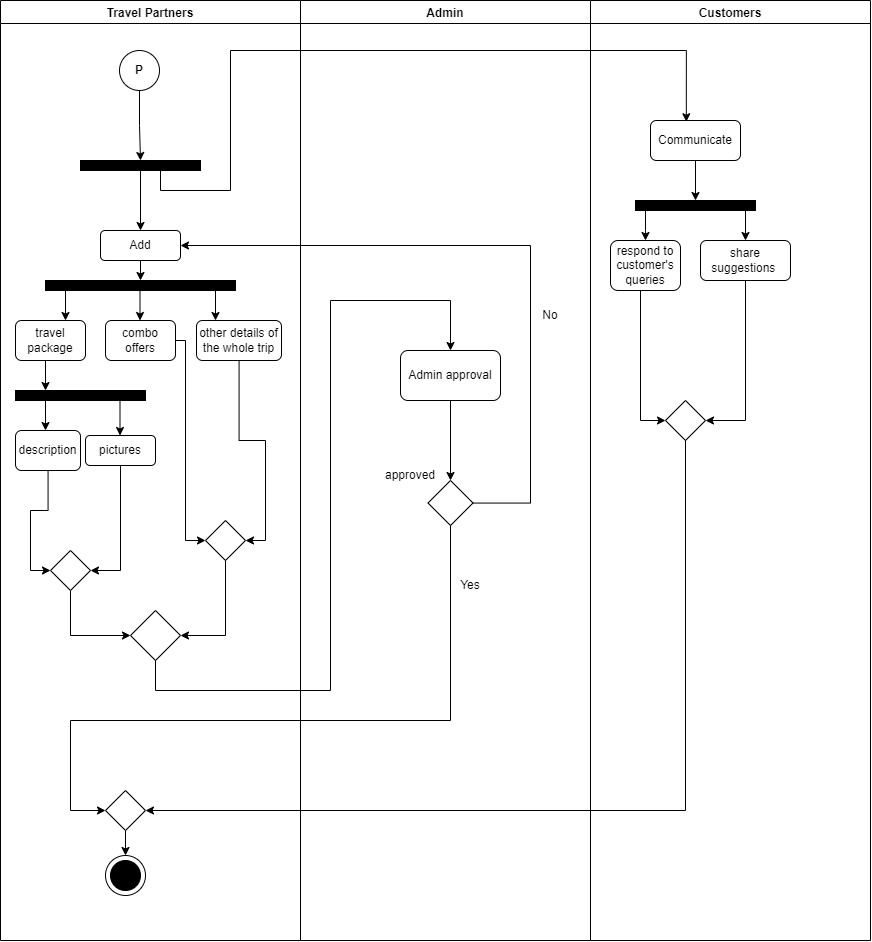

The diagram above was exported from draw.io. Its source (the exported page's mxGraphModel, read from the mxfile embedded in the PNG):
<mxGraphModel dx="1117" dy="724" grid="1" gridSize="10" guides="1" tooltips="1" connect="1" arrows="1" fold="1" page="1" pageScale="1" pageWidth="827" pageHeight="1169" math="0" shadow="0">
  <root>
    <mxCell id="0" />
    <mxCell id="1" parent="0" />
    <mxCell id="7_DEh5jc9XjXKk03PxWR-7" value="Travel Partners" style="swimlane;" parent="1" vertex="1">
      <mxGeometry x="80" y="130" width="300" height="940" as="geometry" />
    </mxCell>
    <mxCell id="08LfLNQs_qXkUGEO4MS3-29" style="edgeStyle=orthogonalEdgeStyle;rounded=0;orthogonalLoop=1;jettySize=auto;html=1;entryX=0.5;entryY=0;entryDx=0;entryDy=0;" edge="1" parent="7_DEh5jc9XjXKk03PxWR-7" source="7_DEh5jc9XjXKk03PxWR-13" target="7_DEh5jc9XjXKk03PxWR-15">
      <mxGeometry relative="1" as="geometry" />
    </mxCell>
    <mxCell id="7_DEh5jc9XjXKk03PxWR-13" value="" style="rounded=0;whiteSpace=wrap;html=1;fillColor=#000000;" parent="7_DEh5jc9XjXKk03PxWR-7" vertex="1">
      <mxGeometry x="80" y="160" width="120" height="10" as="geometry" />
    </mxCell>
    <mxCell id="7_DEh5jc9XjXKk03PxWR-77" value="" style="ellipse;whiteSpace=wrap;html=1;aspect=fixed;fillColor=#000000;" parent="7_DEh5jc9XjXKk03PxWR-7" vertex="1">
      <mxGeometry x="110" y="860" width="30" height="30" as="geometry" />
    </mxCell>
    <mxCell id="7_DEh5jc9XjXKk03PxWR-78" value="" style="ellipse;whiteSpace=wrap;html=1;aspect=fixed;fillColor=none;" parent="7_DEh5jc9XjXKk03PxWR-7" vertex="1">
      <mxGeometry x="105" y="855" width="40" height="40" as="geometry" />
    </mxCell>
    <mxCell id="7_DEh5jc9XjXKk03PxWR-81" value="" style="edgeStyle=orthogonalEdgeStyle;rounded=0;orthogonalLoop=1;jettySize=auto;html=1;strokeColor=default;strokeWidth=1;" parent="7_DEh5jc9XjXKk03PxWR-7" target="7_DEh5jc9XjXKk03PxWR-78" edge="1">
      <mxGeometry relative="1" as="geometry">
        <mxPoint x="125" y="830" as="sourcePoint" />
      </mxGeometry>
    </mxCell>
    <mxCell id="08LfLNQs_qXkUGEO4MS3-21" value="" style="rhombus;whiteSpace=wrap;html=1;" vertex="1" parent="7_DEh5jc9XjXKk03PxWR-7">
      <mxGeometry x="105" y="790" width="40" height="40" as="geometry" />
    </mxCell>
    <mxCell id="08LfLNQs_qXkUGEO4MS3-51" style="edgeStyle=orthogonalEdgeStyle;rounded=0;orthogonalLoop=1;jettySize=auto;html=1;entryX=0.5;entryY=0;entryDx=0;entryDy=0;" edge="1" parent="7_DEh5jc9XjXKk03PxWR-7" source="08LfLNQs_qXkUGEO4MS3-24" target="7_DEh5jc9XjXKk03PxWR-13">
      <mxGeometry relative="1" as="geometry" />
    </mxCell>
    <mxCell id="08LfLNQs_qXkUGEO4MS3-24" value="&lt;b&gt;P&lt;/b&gt;" style="ellipse;whiteSpace=wrap;html=1;aspect=fixed;" vertex="1" parent="7_DEh5jc9XjXKk03PxWR-7">
      <mxGeometry x="119" y="50" width="40" height="40" as="geometry" />
    </mxCell>
    <mxCell id="7_DEh5jc9XjXKk03PxWR-15" value="Add" style="rounded=1;whiteSpace=wrap;html=1;fillColor=none;" parent="7_DEh5jc9XjXKk03PxWR-7" vertex="1">
      <mxGeometry x="100" y="230" width="80" height="30" as="geometry" />
    </mxCell>
    <mxCell id="7_DEh5jc9XjXKk03PxWR-36" value="Add" style="rounded=0;whiteSpace=wrap;html=1;fillColor=#000000;" parent="7_DEh5jc9XjXKk03PxWR-7" vertex="1">
      <mxGeometry x="45" y="280" width="190" height="10" as="geometry" />
    </mxCell>
    <mxCell id="7_DEh5jc9XjXKk03PxWR-44" value="travel package" style="rounded=1;whiteSpace=wrap;html=1;fillColor=none;" parent="7_DEh5jc9XjXKk03PxWR-7" vertex="1">
      <mxGeometry x="15" y="320" width="70" height="40" as="geometry" />
    </mxCell>
    <mxCell id="7_DEh5jc9XjXKk03PxWR-45" value="combo offers" style="rounded=1;whiteSpace=wrap;html=1;fillColor=none;" parent="7_DEh5jc9XjXKk03PxWR-7" vertex="1">
      <mxGeometry x="105" y="320" width="70" height="40" as="geometry" />
    </mxCell>
    <mxCell id="7_DEh5jc9XjXKk03PxWR-37" value="" style="edgeStyle=orthogonalEdgeStyle;rounded=0;orthogonalLoop=1;jettySize=auto;html=1;strokeColor=default;strokeWidth=1;exitX=0.5;exitY=1;exitDx=0;exitDy=0;" parent="7_DEh5jc9XjXKk03PxWR-7" source="7_DEh5jc9XjXKk03PxWR-15" target="7_DEh5jc9XjXKk03PxWR-36" edge="1">
      <mxGeometry relative="1" as="geometry">
        <Array as="points">
          <mxPoint x="140" y="260" />
        </Array>
      </mxGeometry>
    </mxCell>
    <mxCell id="7_DEh5jc9XjXKk03PxWR-46" value="other details of the whole trip" style="rounded=1;whiteSpace=wrap;html=1;fillColor=none;" parent="7_DEh5jc9XjXKk03PxWR-7" vertex="1">
      <mxGeometry x="196" y="320" width="85" height="40" as="geometry" />
    </mxCell>
    <mxCell id="7_DEh5jc9XjXKk03PxWR-53" value="" style="endArrow=classic;html=1;rounded=0;strokeColor=default;strokeWidth=1;" parent="7_DEh5jc9XjXKk03PxWR-7" edge="1">
      <mxGeometry width="50" height="50" relative="1" as="geometry">
        <mxPoint x="65" y="280" as="sourcePoint" />
        <mxPoint x="65" y="320" as="targetPoint" />
      </mxGeometry>
    </mxCell>
    <mxCell id="7_DEh5jc9XjXKk03PxWR-52" value="" style="endArrow=classic;html=1;rounded=0;strokeColor=default;strokeWidth=1;" parent="7_DEh5jc9XjXKk03PxWR-7" edge="1">
      <mxGeometry width="50" height="50" relative="1" as="geometry">
        <mxPoint x="139.5" y="290" as="sourcePoint" />
        <mxPoint x="139.5" y="320" as="targetPoint" />
      </mxGeometry>
    </mxCell>
    <mxCell id="7_DEh5jc9XjXKk03PxWR-55" value="" style="endArrow=classic;html=1;rounded=0;strokeColor=default;strokeWidth=1;" parent="7_DEh5jc9XjXKk03PxWR-7" edge="1">
      <mxGeometry width="50" height="50" relative="1" as="geometry">
        <mxPoint x="215" y="280" as="sourcePoint" />
        <mxPoint x="215" y="320" as="targetPoint" />
      </mxGeometry>
    </mxCell>
    <mxCell id="7_DEh5jc9XjXKk03PxWR-56" value="" style="rounded=0;whiteSpace=wrap;html=1;fillColor=#000000;" parent="7_DEh5jc9XjXKk03PxWR-7" vertex="1">
      <mxGeometry x="15" y="390" width="130" height="10" as="geometry" />
    </mxCell>
    <mxCell id="7_DEh5jc9XjXKk03PxWR-58" value="" style="endArrow=classic;html=1;rounded=0;strokeColor=default;strokeWidth=1;" parent="7_DEh5jc9XjXKk03PxWR-7" edge="1">
      <mxGeometry width="50" height="50" relative="1" as="geometry">
        <mxPoint x="45" y="360" as="sourcePoint" />
        <mxPoint x="45" y="390" as="targetPoint" />
      </mxGeometry>
    </mxCell>
    <mxCell id="7_DEh5jc9XjXKk03PxWR-60" value="description" style="rounded=1;whiteSpace=wrap;html=1;fillColor=none;" parent="7_DEh5jc9XjXKk03PxWR-7" vertex="1">
      <mxGeometry x="15" y="430" width="65" height="40" as="geometry" />
    </mxCell>
    <mxCell id="7_DEh5jc9XjXKk03PxWR-62" value="" style="endArrow=classic;html=1;rounded=0;strokeColor=default;strokeWidth=1;" parent="7_DEh5jc9XjXKk03PxWR-7" edge="1">
      <mxGeometry width="50" height="50" relative="1" as="geometry">
        <mxPoint x="45" y="400" as="sourcePoint" />
        <mxPoint x="45" y="430" as="targetPoint" />
      </mxGeometry>
    </mxCell>
    <mxCell id="7_DEh5jc9XjXKk03PxWR-63" value="" style="endArrow=classic;html=1;rounded=0;strokeColor=default;strokeWidth=1;" parent="7_DEh5jc9XjXKk03PxWR-7" edge="1">
      <mxGeometry width="50" height="50" relative="1" as="geometry">
        <mxPoint x="119.5" y="395" as="sourcePoint" />
        <mxPoint x="119.5" y="435" as="targetPoint" />
      </mxGeometry>
    </mxCell>
    <mxCell id="7_DEh5jc9XjXKk03PxWR-59" value="pictures" style="rounded=1;whiteSpace=wrap;html=1;fillColor=none;" parent="7_DEh5jc9XjXKk03PxWR-7" vertex="1">
      <mxGeometry x="85" y="435" width="70" height="30" as="geometry" />
    </mxCell>
    <mxCell id="7_DEh5jc9XjXKk03PxWR-107" style="edgeStyle=orthogonalEdgeStyle;rounded=0;orthogonalLoop=1;jettySize=auto;html=1;entryX=0;entryY=0.5;entryDx=0;entryDy=0;strokeColor=default;strokeWidth=1;" parent="7_DEh5jc9XjXKk03PxWR-7" source="7_DEh5jc9XjXKk03PxWR-60" target="08LfLNQs_qXkUGEO4MS3-30" edge="1">
      <mxGeometry relative="1" as="geometry">
        <mxPoint x="47" y="499.66999999999985" as="targetPoint" />
      </mxGeometry>
    </mxCell>
    <mxCell id="7_DEh5jc9XjXKk03PxWR-109" style="edgeStyle=orthogonalEdgeStyle;rounded=0;orthogonalLoop=1;jettySize=auto;html=1;entryX=1;entryY=0.5;entryDx=0;entryDy=0;strokeColor=default;strokeWidth=1;" parent="7_DEh5jc9XjXKk03PxWR-7" source="7_DEh5jc9XjXKk03PxWR-59" target="08LfLNQs_qXkUGEO4MS3-30" edge="1">
      <mxGeometry relative="1" as="geometry">
        <mxPoint x="95" y="500" as="targetPoint" />
      </mxGeometry>
    </mxCell>
    <mxCell id="08LfLNQs_qXkUGEO4MS3-33" style="edgeStyle=orthogonalEdgeStyle;rounded=0;orthogonalLoop=1;jettySize=auto;html=1;entryX=1;entryY=0.5;entryDx=0;entryDy=0;" edge="1" parent="7_DEh5jc9XjXKk03PxWR-7" source="08LfLNQs_qXkUGEO4MS3-4" target="08LfLNQs_qXkUGEO4MS3-31">
      <mxGeometry relative="1" as="geometry">
        <Array as="points">
          <mxPoint x="225" y="635" />
        </Array>
      </mxGeometry>
    </mxCell>
    <mxCell id="08LfLNQs_qXkUGEO4MS3-4" value="" style="rhombus;whiteSpace=wrap;html=1;" vertex="1" parent="7_DEh5jc9XjXKk03PxWR-7">
      <mxGeometry x="205" y="520" width="40" height="40" as="geometry" />
    </mxCell>
    <mxCell id="08LfLNQs_qXkUGEO4MS3-6" style="edgeStyle=orthogonalEdgeStyle;rounded=0;orthogonalLoop=1;jettySize=auto;html=1;entryX=1;entryY=0.5;entryDx=0;entryDy=0;" edge="1" parent="7_DEh5jc9XjXKk03PxWR-7" source="7_DEh5jc9XjXKk03PxWR-46" target="08LfLNQs_qXkUGEO4MS3-4">
      <mxGeometry relative="1" as="geometry">
        <mxPoint x="265" y="550" as="targetPoint" />
      </mxGeometry>
    </mxCell>
    <mxCell id="08LfLNQs_qXkUGEO4MS3-5" style="edgeStyle=orthogonalEdgeStyle;rounded=0;orthogonalLoop=1;jettySize=auto;html=1;entryX=0;entryY=0.5;entryDx=0;entryDy=0;" edge="1" parent="7_DEh5jc9XjXKk03PxWR-7" source="7_DEh5jc9XjXKk03PxWR-45" target="08LfLNQs_qXkUGEO4MS3-4">
      <mxGeometry relative="1" as="geometry">
        <Array as="points">
          <mxPoint x="185" y="340" />
          <mxPoint x="185" y="540" />
        </Array>
      </mxGeometry>
    </mxCell>
    <mxCell id="08LfLNQs_qXkUGEO4MS3-32" style="edgeStyle=orthogonalEdgeStyle;rounded=0;orthogonalLoop=1;jettySize=auto;html=1;entryX=0;entryY=0.5;entryDx=0;entryDy=0;" edge="1" parent="7_DEh5jc9XjXKk03PxWR-7" source="08LfLNQs_qXkUGEO4MS3-30" target="08LfLNQs_qXkUGEO4MS3-31">
      <mxGeometry relative="1" as="geometry">
        <Array as="points">
          <mxPoint x="70" y="635" />
        </Array>
      </mxGeometry>
    </mxCell>
    <mxCell id="08LfLNQs_qXkUGEO4MS3-30" value="" style="rhombus;whiteSpace=wrap;html=1;" vertex="1" parent="7_DEh5jc9XjXKk03PxWR-7">
      <mxGeometry x="50" y="550" width="40" height="40" as="geometry" />
    </mxCell>
    <mxCell id="08LfLNQs_qXkUGEO4MS3-31" value="" style="rhombus;whiteSpace=wrap;html=1;" vertex="1" parent="7_DEh5jc9XjXKk03PxWR-7">
      <mxGeometry x="130" y="610" width="50" height="50" as="geometry" />
    </mxCell>
    <mxCell id="7_DEh5jc9XjXKk03PxWR-8" value="Admin" style="swimlane;startSize=23;" parent="1" vertex="1">
      <mxGeometry x="380" y="130" width="290" height="940" as="geometry" />
    </mxCell>
    <mxCell id="08LfLNQs_qXkUGEO4MS3-39" style="edgeStyle=orthogonalEdgeStyle;rounded=0;orthogonalLoop=1;jettySize=auto;html=1;entryX=0.5;entryY=0;entryDx=0;entryDy=0;" edge="1" parent="7_DEh5jc9XjXKk03PxWR-8" source="08LfLNQs_qXkUGEO4MS3-34" target="08LfLNQs_qXkUGEO4MS3-35">
      <mxGeometry relative="1" as="geometry" />
    </mxCell>
    <mxCell id="08LfLNQs_qXkUGEO4MS3-34" value="Admin approval" style="rounded=1;whiteSpace=wrap;html=1;" vertex="1" parent="7_DEh5jc9XjXKk03PxWR-8">
      <mxGeometry x="100" y="350" width="100" height="50" as="geometry" />
    </mxCell>
    <mxCell id="08LfLNQs_qXkUGEO4MS3-35" value="" style="rhombus;whiteSpace=wrap;html=1;" vertex="1" parent="7_DEh5jc9XjXKk03PxWR-8">
      <mxGeometry x="127.5" y="480" width="45" height="45" as="geometry" />
    </mxCell>
    <mxCell id="08LfLNQs_qXkUGEO4MS3-40" value="approved" style="text;html=1;strokeColor=none;fillColor=none;align=center;verticalAlign=middle;whiteSpace=wrap;rounded=0;" vertex="1" parent="7_DEh5jc9XjXKk03PxWR-8">
      <mxGeometry x="80" y="460" width="60" height="30" as="geometry" />
    </mxCell>
    <mxCell id="08LfLNQs_qXkUGEO4MS3-46" value="No" style="text;html=1;strokeColor=none;fillColor=none;align=center;verticalAlign=middle;whiteSpace=wrap;rounded=0;" vertex="1" parent="7_DEh5jc9XjXKk03PxWR-8">
      <mxGeometry x="220" y="300" width="60" height="30" as="geometry" />
    </mxCell>
    <mxCell id="08LfLNQs_qXkUGEO4MS3-52" value="Yes" style="text;html=1;strokeColor=none;fillColor=none;align=center;verticalAlign=middle;whiteSpace=wrap;rounded=0;" vertex="1" parent="7_DEh5jc9XjXKk03PxWR-8">
      <mxGeometry x="140" y="570" width="60" height="30" as="geometry" />
    </mxCell>
    <mxCell id="7_DEh5jc9XjXKk03PxWR-9" value="Customers" style="swimlane;" parent="1" vertex="1">
      <mxGeometry x="670" y="130" width="280" height="940" as="geometry" />
    </mxCell>
    <mxCell id="7_DEh5jc9XjXKk03PxWR-33" value="" style="edgeStyle=orthogonalEdgeStyle;rounded=0;orthogonalLoop=1;jettySize=auto;html=1;strokeColor=default;strokeWidth=1;exitX=0.5;exitY=1;exitDx=0;exitDy=0;" parent="7_DEh5jc9XjXKk03PxWR-9" source="7_DEh5jc9XjXKk03PxWR-14" target="7_DEh5jc9XjXKk03PxWR-30" edge="1">
      <mxGeometry relative="1" as="geometry">
        <mxPoint x="105.00000000000023" y="100" as="sourcePoint" />
        <Array as="points" />
      </mxGeometry>
    </mxCell>
    <mxCell id="7_DEh5jc9XjXKk03PxWR-14" value="Communicate" style="rounded=1;whiteSpace=wrap;html=1;fillColor=none;" parent="7_DEh5jc9XjXKk03PxWR-9" vertex="1">
      <mxGeometry x="60" y="120" width="90" height="40" as="geometry" />
    </mxCell>
    <mxCell id="7_DEh5jc9XjXKk03PxWR-39" value="" style="edgeStyle=orthogonalEdgeStyle;rounded=0;orthogonalLoop=1;jettySize=auto;html=1;strokeColor=default;strokeWidth=1;" parent="7_DEh5jc9XjXKk03PxWR-9" source="7_DEh5jc9XjXKk03PxWR-30" edge="1">
      <mxGeometry relative="1" as="geometry">
        <mxPoint x="55.00000000000023" y="240" as="targetPoint" />
        <Array as="points">
          <mxPoint x="55" y="230" />
          <mxPoint x="55" y="230" />
        </Array>
      </mxGeometry>
    </mxCell>
    <mxCell id="7_DEh5jc9XjXKk03PxWR-42" value="" style="edgeStyle=orthogonalEdgeStyle;rounded=0;orthogonalLoop=1;jettySize=auto;html=1;strokeColor=default;strokeWidth=1;" parent="7_DEh5jc9XjXKk03PxWR-9" source="7_DEh5jc9XjXKk03PxWR-30" edge="1">
      <mxGeometry relative="1" as="geometry">
        <mxPoint x="155" y="240" as="targetPoint" />
        <Array as="points">
          <mxPoint x="155" y="240" />
        </Array>
      </mxGeometry>
    </mxCell>
    <mxCell id="7_DEh5jc9XjXKk03PxWR-30" value="" style="rounded=0;whiteSpace=wrap;html=1;fillColor=#000000;" parent="7_DEh5jc9XjXKk03PxWR-9" vertex="1">
      <mxGeometry x="45" y="200" width="120" height="10" as="geometry" />
    </mxCell>
    <mxCell id="7_DEh5jc9XjXKk03PxWR-85" style="edgeStyle=orthogonalEdgeStyle;rounded=0;orthogonalLoop=1;jettySize=auto;html=1;strokeColor=default;strokeWidth=1;entryX=0;entryY=0.5;entryDx=0;entryDy=0;" parent="7_DEh5jc9XjXKk03PxWR-9" source="7_DEh5jc9XjXKk03PxWR-38" target="08LfLNQs_qXkUGEO4MS3-9" edge="1">
      <mxGeometry relative="1" as="geometry">
        <mxPoint x="55" y="410" as="targetPoint" />
        <Array as="points">
          <mxPoint x="50" y="420" />
        </Array>
      </mxGeometry>
    </mxCell>
    <mxCell id="7_DEh5jc9XjXKk03PxWR-38" value="respond to customer's queries" style="whiteSpace=wrap;html=1;fillColor=none;rounded=1;" parent="7_DEh5jc9XjXKk03PxWR-9" vertex="1">
      <mxGeometry x="20" y="240" width="70" height="50" as="geometry" />
    </mxCell>
    <mxCell id="7_DEh5jc9XjXKk03PxWR-43" value="share suggestions&amp;nbsp;" style="rounded=1;whiteSpace=wrap;html=1;fillColor=none;" parent="7_DEh5jc9XjXKk03PxWR-9" vertex="1">
      <mxGeometry x="110" y="240" width="90" height="40" as="geometry" />
    </mxCell>
    <mxCell id="08LfLNQs_qXkUGEO4MS3-9" value="" style="rhombus;whiteSpace=wrap;html=1;" vertex="1" parent="7_DEh5jc9XjXKk03PxWR-9">
      <mxGeometry x="75" y="400" width="40" height="40" as="geometry" />
    </mxCell>
    <mxCell id="08LfLNQs_qXkUGEO4MS3-10" style="edgeStyle=orthogonalEdgeStyle;rounded=0;orthogonalLoop=1;jettySize=auto;html=1;entryX=1;entryY=0.5;entryDx=0;entryDy=0;" edge="1" parent="7_DEh5jc9XjXKk03PxWR-9" source="7_DEh5jc9XjXKk03PxWR-43" target="08LfLNQs_qXkUGEO4MS3-9">
      <mxGeometry relative="1" as="geometry">
        <mxPoint x="120" y="410" as="targetPoint" />
        <Array as="points">
          <mxPoint x="155" y="420" />
        </Array>
      </mxGeometry>
    </mxCell>
    <mxCell id="7_DEh5jc9XjXKk03PxWR-29" style="edgeStyle=orthogonalEdgeStyle;rounded=0;orthogonalLoop=1;jettySize=auto;html=1;strokeColor=default;strokeWidth=1;entryX=0.398;entryY=0.031;entryDx=0;entryDy=0;entryPerimeter=0;" parent="1" source="7_DEh5jc9XjXKk03PxWR-13" edge="1" target="7_DEh5jc9XjXKk03PxWR-14">
      <mxGeometry relative="1" as="geometry">
        <mxPoint x="765" y="190" as="targetPoint" />
        <Array as="points">
          <mxPoint x="240" y="320" />
          <mxPoint x="310" y="320" />
          <mxPoint x="310" y="180" />
          <mxPoint x="766" y="180" />
        </Array>
      </mxGeometry>
    </mxCell>
    <mxCell id="08LfLNQs_qXkUGEO4MS3-45" style="edgeStyle=orthogonalEdgeStyle;rounded=0;orthogonalLoop=1;jettySize=auto;html=1;entryX=1;entryY=0.5;entryDx=0;entryDy=0;" edge="1" parent="1" source="08LfLNQs_qXkUGEO4MS3-35" target="7_DEh5jc9XjXKk03PxWR-15">
      <mxGeometry relative="1" as="geometry">
        <Array as="points">
          <mxPoint x="610" y="633" />
          <mxPoint x="610" y="375" />
        </Array>
      </mxGeometry>
    </mxCell>
    <mxCell id="08LfLNQs_qXkUGEO4MS3-47" style="edgeStyle=orthogonalEdgeStyle;rounded=0;orthogonalLoop=1;jettySize=auto;html=1;entryX=0;entryY=0.5;entryDx=0;entryDy=0;" edge="1" parent="1" source="08LfLNQs_qXkUGEO4MS3-35" target="08LfLNQs_qXkUGEO4MS3-21">
      <mxGeometry relative="1" as="geometry">
        <Array as="points">
          <mxPoint x="530" y="850" />
          <mxPoint x="150" y="850" />
          <mxPoint x="150" y="940" />
        </Array>
      </mxGeometry>
    </mxCell>
    <mxCell id="08LfLNQs_qXkUGEO4MS3-48" style="edgeStyle=orthogonalEdgeStyle;rounded=0;orthogonalLoop=1;jettySize=auto;html=1;entryX=1;entryY=0.5;entryDx=0;entryDy=0;" edge="1" parent="1" source="08LfLNQs_qXkUGEO4MS3-9" target="08LfLNQs_qXkUGEO4MS3-21">
      <mxGeometry relative="1" as="geometry">
        <Array as="points">
          <mxPoint x="765" y="940" />
        </Array>
      </mxGeometry>
    </mxCell>
    <mxCell id="08LfLNQs_qXkUGEO4MS3-53" style="edgeStyle=orthogonalEdgeStyle;rounded=0;orthogonalLoop=1;jettySize=auto;html=1;entryX=0.5;entryY=0;entryDx=0;entryDy=0;" edge="1" parent="1" source="08LfLNQs_qXkUGEO4MS3-31" target="08LfLNQs_qXkUGEO4MS3-34">
      <mxGeometry relative="1" as="geometry">
        <Array as="points">
          <mxPoint x="235" y="820" />
          <mxPoint x="410" y="820" />
          <mxPoint x="410" y="430" />
          <mxPoint x="530" y="430" />
        </Array>
      </mxGeometry>
    </mxCell>
  </root>
</mxGraphModel>